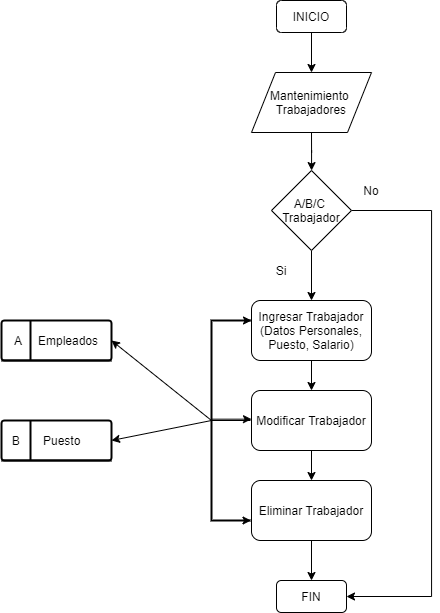

The diagram above was exported from draw.io. Its source (the exported page's mxGraphModel, read from the mxfile embedded in the PNG):
<mxGraphModel dx="1157" dy="628" grid="1" gridSize="10" guides="1" tooltips="1" connect="1" arrows="1" fold="1" page="1" pageScale="1" pageWidth="827" pageHeight="1169" math="0" shadow="0">
  <root>
    <mxCell id="WIyWlLk6GJQsqaUBKTNV-0" />
    <mxCell id="WIyWlLk6GJQsqaUBKTNV-1" parent="WIyWlLk6GJQsqaUBKTNV-0" />
    <mxCell id="OsAVoYRx7tlzuo6myIwV-6" style="edgeStyle=orthogonalEdgeStyle;rounded=0;orthogonalLoop=1;jettySize=auto;html=1;exitX=0.5;exitY=1;exitDx=0;exitDy=0;entryX=0.5;entryY=0;entryDx=0;entryDy=0;" edge="1" parent="WIyWlLk6GJQsqaUBKTNV-1" source="OsAVoYRx7tlzuo6myIwV-0" target="OsAVoYRx7tlzuo6myIwV-5">
      <mxGeometry relative="1" as="geometry" />
    </mxCell>
    <mxCell id="OsAVoYRx7tlzuo6myIwV-0" value="INICIO" style="rounded=1;whiteSpace=wrap;html=1;" vertex="1" parent="WIyWlLk6GJQsqaUBKTNV-1">
      <mxGeometry x="365" y="120" width="70" height="32" as="geometry" />
    </mxCell>
    <mxCell id="OsAVoYRx7tlzuo6myIwV-13" style="edgeStyle=orthogonalEdgeStyle;rounded=0;orthogonalLoop=1;jettySize=auto;html=1;exitX=0.5;exitY=1;exitDx=0;exitDy=0;" edge="1" parent="WIyWlLk6GJQsqaUBKTNV-1" source="OsAVoYRx7tlzuo6myIwV-5" target="OsAVoYRx7tlzuo6myIwV-10">
      <mxGeometry relative="1" as="geometry" />
    </mxCell>
    <mxCell id="OsAVoYRx7tlzuo6myIwV-5" value="Mantenimiento&amp;nbsp;&lt;br&gt;Trabajadores" style="shape=parallelogram;perimeter=parallelogramPerimeter;whiteSpace=wrap;html=1;" vertex="1" parent="WIyWlLk6GJQsqaUBKTNV-1">
      <mxGeometry x="340" y="192" width="120" height="60" as="geometry" />
    </mxCell>
    <mxCell id="OsAVoYRx7tlzuo6myIwV-15" style="edgeStyle=orthogonalEdgeStyle;rounded=0;orthogonalLoop=1;jettySize=auto;html=1;exitX=0.5;exitY=1;exitDx=0;exitDy=0;entryX=0.5;entryY=0;entryDx=0;entryDy=0;" edge="1" parent="WIyWlLk6GJQsqaUBKTNV-1" source="OsAVoYRx7tlzuo6myIwV-10">
      <mxGeometry relative="1" as="geometry">
        <mxPoint x="400" y="420" as="targetPoint" />
      </mxGeometry>
    </mxCell>
    <mxCell id="OsAVoYRx7tlzuo6myIwV-16" style="edgeStyle=orthogonalEdgeStyle;rounded=0;orthogonalLoop=1;jettySize=auto;html=1;exitX=1;exitY=0.5;exitDx=0;exitDy=0;entryX=1;entryY=0.5;entryDx=0;entryDy=0;" edge="1" parent="WIyWlLk6GJQsqaUBKTNV-1" source="OsAVoYRx7tlzuo6myIwV-10" target="OsAVoYRx7tlzuo6myIwV-36">
      <mxGeometry relative="1" as="geometry">
        <mxPoint x="560" y="720" as="targetPoint" />
        <Array as="points">
          <mxPoint x="520" y="330" />
          <mxPoint x="520" y="716" />
        </Array>
      </mxGeometry>
    </mxCell>
    <mxCell id="OsAVoYRx7tlzuo6myIwV-10" value="A/B/C&amp;nbsp;&lt;br&gt;Trabajador" style="rhombus;whiteSpace=wrap;html=1;" vertex="1" parent="WIyWlLk6GJQsqaUBKTNV-1">
      <mxGeometry x="360" y="290" width="80" height="80" as="geometry" />
    </mxCell>
    <mxCell id="OsAVoYRx7tlzuo6myIwV-17" value="No" style="text;html=1;strokeColor=none;fillColor=none;align=center;verticalAlign=middle;whiteSpace=wrap;rounded=0;" vertex="1" parent="WIyWlLk6GJQsqaUBKTNV-1">
      <mxGeometry x="440" y="300" width="40" height="20" as="geometry" />
    </mxCell>
    <mxCell id="OsAVoYRx7tlzuo6myIwV-18" value="Si" style="text;html=1;strokeColor=none;fillColor=none;align=center;verticalAlign=middle;whiteSpace=wrap;rounded=0;" vertex="1" parent="WIyWlLk6GJQsqaUBKTNV-1">
      <mxGeometry x="350" y="380" width="40" height="20" as="geometry" />
    </mxCell>
    <mxCell id="OsAVoYRx7tlzuo6myIwV-24" style="edgeStyle=orthogonalEdgeStyle;rounded=0;orthogonalLoop=1;jettySize=auto;html=1;exitX=0.5;exitY=1;exitDx=0;exitDy=0;entryX=0.5;entryY=0;entryDx=0;entryDy=0;" edge="1" parent="WIyWlLk6GJQsqaUBKTNV-1" source="OsAVoYRx7tlzuo6myIwV-21" target="OsAVoYRx7tlzuo6myIwV-22">
      <mxGeometry relative="1" as="geometry" />
    </mxCell>
    <mxCell id="OsAVoYRx7tlzuo6myIwV-21" value="Ingresar Trabajador&lt;br&gt;(Datos Personales, Puesto, Salario)" style="rounded=1;whiteSpace=wrap;html=1;" vertex="1" parent="WIyWlLk6GJQsqaUBKTNV-1">
      <mxGeometry x="340" y="420" width="120" height="60" as="geometry" />
    </mxCell>
    <mxCell id="OsAVoYRx7tlzuo6myIwV-25" style="edgeStyle=orthogonalEdgeStyle;rounded=0;orthogonalLoop=1;jettySize=auto;html=1;exitX=0.5;exitY=1;exitDx=0;exitDy=0;entryX=0.5;entryY=0;entryDx=0;entryDy=0;" edge="1" parent="WIyWlLk6GJQsqaUBKTNV-1" source="OsAVoYRx7tlzuo6myIwV-22" target="OsAVoYRx7tlzuo6myIwV-23">
      <mxGeometry relative="1" as="geometry" />
    </mxCell>
    <mxCell id="OsAVoYRx7tlzuo6myIwV-22" value="Modificar Trabajador" style="rounded=1;whiteSpace=wrap;html=1;" vertex="1" parent="WIyWlLk6GJQsqaUBKTNV-1">
      <mxGeometry x="340" y="510" width="120" height="60" as="geometry" />
    </mxCell>
    <mxCell id="OsAVoYRx7tlzuo6myIwV-37" style="edgeStyle=orthogonalEdgeStyle;rounded=0;orthogonalLoop=1;jettySize=auto;html=1;exitX=0.5;exitY=1;exitDx=0;exitDy=0;entryX=0.5;entryY=0;entryDx=0;entryDy=0;" edge="1" parent="WIyWlLk6GJQsqaUBKTNV-1" source="OsAVoYRx7tlzuo6myIwV-23" target="OsAVoYRx7tlzuo6myIwV-36">
      <mxGeometry relative="1" as="geometry" />
    </mxCell>
    <mxCell id="OsAVoYRx7tlzuo6myIwV-23" value="Eliminar Trabajador" style="rounded=1;whiteSpace=wrap;html=1;" vertex="1" parent="WIyWlLk6GJQsqaUBKTNV-1">
      <mxGeometry x="340" y="600" width="120" height="60" as="geometry" />
    </mxCell>
    <mxCell id="OsAVoYRx7tlzuo6myIwV-30" value="A&amp;nbsp; &amp;nbsp; &amp;nbsp;Empleados" style="shape=internalStorage;whiteSpace=wrap;html=1;dx=29;dy=40;rounded=1;arcSize=8;strokeWidth=2;" vertex="1" parent="WIyWlLk6GJQsqaUBKTNV-1">
      <mxGeometry x="90" y="440" width="110" height="40" as="geometry" />
    </mxCell>
    <mxCell id="OsAVoYRx7tlzuo6myIwV-32" value="B&amp;nbsp; &amp;nbsp; &amp;nbsp; &amp;nbsp;Puesto&amp;nbsp; &amp;nbsp; &amp;nbsp;&amp;nbsp;" style="shape=internalStorage;whiteSpace=wrap;html=1;dx=29;dy=40;rounded=1;arcSize=8;strokeWidth=2;" vertex="1" parent="WIyWlLk6GJQsqaUBKTNV-1">
      <mxGeometry x="90" y="540" width="110" height="40" as="geometry" />
    </mxCell>
    <mxCell id="OsAVoYRx7tlzuo6myIwV-36" value="FIN" style="rounded=1;whiteSpace=wrap;html=1;" vertex="1" parent="WIyWlLk6GJQsqaUBKTNV-1">
      <mxGeometry x="365" y="700" width="70" height="32" as="geometry" />
    </mxCell>
    <mxCell id="OsAVoYRx7tlzuo6myIwV-41" value="" style="strokeWidth=2;html=1;shape=mxgraph.flowchart.annotation_1;align=left;pointerEvents=1;" vertex="1" parent="WIyWlLk6GJQsqaUBKTNV-1">
      <mxGeometry x="300" y="440" width="39" height="200" as="geometry" />
    </mxCell>
    <mxCell id="OsAVoYRx7tlzuo6myIwV-42" value="" style="endArrow=none;html=1;entryX=0;entryY=0.5;entryDx=0;entryDy=0;entryPerimeter=0;exitX=1;exitY=0.5;exitDx=0;exitDy=0;exitPerimeter=0;" edge="1" parent="WIyWlLk6GJQsqaUBKTNV-1" source="OsAVoYRx7tlzuo6myIwV-41" target="OsAVoYRx7tlzuo6myIwV-41">
      <mxGeometry width="50" height="50" relative="1" as="geometry">
        <mxPoint x="310" y="580" as="sourcePoint" />
        <mxPoint x="360" y="530" as="targetPoint" />
      </mxGeometry>
    </mxCell>
    <mxCell id="OsAVoYRx7tlzuo6myIwV-50" value="" style="endArrow=classic;html=1;entryX=1;entryY=0.5;entryDx=0;entryDy=0;exitX=0;exitY=0.5;exitDx=0;exitDy=0;exitPerimeter=0;" edge="1" parent="WIyWlLk6GJQsqaUBKTNV-1" source="OsAVoYRx7tlzuo6myIwV-41" target="OsAVoYRx7tlzuo6myIwV-30">
      <mxGeometry width="50" height="50" relative="1" as="geometry">
        <mxPoint x="220" y="560" as="sourcePoint" />
        <mxPoint x="270" y="510" as="targetPoint" />
      </mxGeometry>
    </mxCell>
    <mxCell id="OsAVoYRx7tlzuo6myIwV-51" value="" style="endArrow=classic;html=1;exitX=0;exitY=0.5;exitDx=0;exitDy=0;exitPerimeter=0;entryX=1;entryY=0.5;entryDx=0;entryDy=0;" edge="1" parent="WIyWlLk6GJQsqaUBKTNV-1" source="OsAVoYRx7tlzuo6myIwV-41" target="OsAVoYRx7tlzuo6myIwV-32">
      <mxGeometry width="50" height="50" relative="1" as="geometry">
        <mxPoint x="160" y="640" as="sourcePoint" />
        <mxPoint x="210" y="590" as="targetPoint" />
      </mxGeometry>
    </mxCell>
    <mxCell id="OsAVoYRx7tlzuo6myIwV-52" value="" style="endArrow=classic;html=1;exitX=0;exitY=0;exitDx=0;exitDy=0;exitPerimeter=0;" edge="1" parent="WIyWlLk6GJQsqaUBKTNV-1" source="OsAVoYRx7tlzuo6myIwV-41">
      <mxGeometry width="50" height="50" relative="1" as="geometry">
        <mxPoint x="270" y="470" as="sourcePoint" />
        <mxPoint x="340" y="440" as="targetPoint" />
      </mxGeometry>
    </mxCell>
    <mxCell id="OsAVoYRx7tlzuo6myIwV-53" value="" style="endArrow=classic;html=1;exitX=0;exitY=0;exitDx=0;exitDy=0;exitPerimeter=0;" edge="1" parent="WIyWlLk6GJQsqaUBKTNV-1">
      <mxGeometry width="50" height="50" relative="1" as="geometry">
        <mxPoint x="300" y="538.67" as="sourcePoint" />
        <mxPoint x="340" y="538.67" as="targetPoint" />
      </mxGeometry>
    </mxCell>
    <mxCell id="OsAVoYRx7tlzuo6myIwV-55" value="" style="endArrow=classic;html=1;exitX=0;exitY=0;exitDx=0;exitDy=0;exitPerimeter=0;" edge="1" parent="WIyWlLk6GJQsqaUBKTNV-1">
      <mxGeometry width="50" height="50" relative="1" as="geometry">
        <mxPoint x="299.5" y="640.0000000000001" as="sourcePoint" />
        <mxPoint x="339.5" y="640.0000000000001" as="targetPoint" />
      </mxGeometry>
    </mxCell>
  </root>
</mxGraphModel>